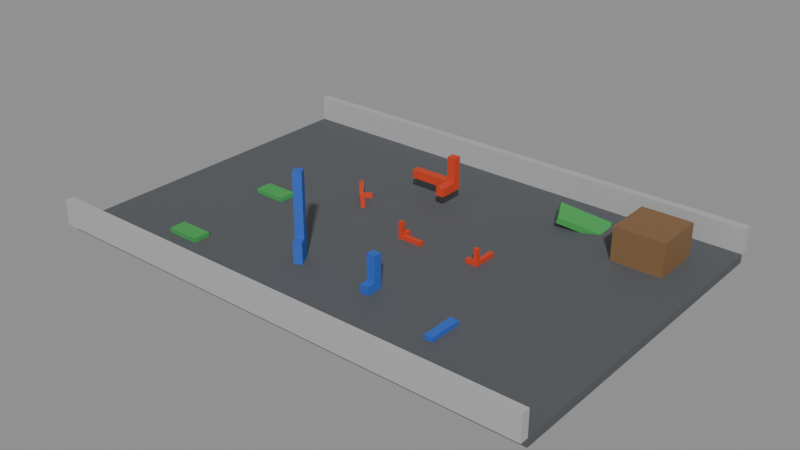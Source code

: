 # Source: roblox.blend  (saved by Blender 5.2.45; exported with 4.5.12 LTS)
import bpy
from mathutils import Matrix  # noqa: F401  (used for matrix-valued properties, if any)

bpy.ops.wm.read_factory_settings(use_empty=True)
scene = bpy.context.scene
scene.name = 'Scene'

# ---- collections
col_placed = bpy.data.collections.new('Placed'); scene.collection.children.link(col_placed)
col_markers = bpy.data.collections.new('Markers'); scene.collection.children.link(col_markers)
col_piece_arrow = bpy.data.collections.new('Piece_Arrow')  # instanced only; not linked into the scene
col_piece_pillar = bpy.data.collections.new('Piece_Pillar')  # instanced only; not linked into the scene
col_piece_slab = bpy.data.collections.new('Piece_Slab')  # instanced only; not linked into the scene

# ---- materials (node trees are filled in below, after node groups)
mat_ground_mat = bpy.data.materials.new('Ground_Mat')
mat_ground_mat.diffuse_color = (0.09084, 0.09759, 0.107, 1.0)
mat_wall_north_mat = bpy.data.materials.new('Wall_North_Mat')
mat_wall_north_mat.diffuse_color = (0.4342, 0.4342, 0.4342, 1.0)
mat_shed_mat = bpy.data.materials.new('Shed_Mat')
mat_shed_mat.diffuse_color = (0.2159, 0.117, 0.05127, 1.0)
mat_shed_collider_mat = bpy.data.materials.new('Shed_Collider_Mat')
mat_shed_collider_mat.diffuse_color = (1.0, 0.0, 1.0, 1.0)
mat_arrow_shaft_mat = bpy.data.materials.new('Arrow_Shaft_Mat')
mat_arrow_shaft_mat.diffuse_color = (0.6308, 0.05127, 0.01444, 1.0)
mat_arrow_post_mat = bpy.data.materials.new('Arrow_Post_Mat')
mat_arrow_post_mat.diffuse_color = (0.6308, 0.05127, 0.01444, 1.0)
mat_arrow_fin_mat = bpy.data.materials.new('Arrow_Fin_Mat')
mat_arrow_fin_mat.diffuse_color = (0.6308, 0.05127, 0.01444, 1.0)
mat_pillar_step_mat = bpy.data.materials.new('Pillar_Step_Mat')
mat_pillar_step_mat.diffuse_color = (0.02956, 0.117, 0.5271, 1.0)
mat_pillar_body_mat = bpy.data.materials.new('Pillar_Body_Mat')
mat_pillar_body_mat.diffuse_color = (0.02956, 0.117, 0.5271, 1.0)
mat_slab_mat = bpy.data.materials.new('Slab_Mat')
mat_slab_mat.diffuse_color = (0.05127, 0.3515, 0.08022, 1.0)

# ---- material node trees
mat_ground_mat.use_nodes = True; mat_ground_mat.node_tree.nodes.clear()
_N = mat_ground_mat.node_tree.nodes; _L = mat_ground_mat.node_tree.links
n0 = _N.new('ShaderNodeBsdfPrincipled'); n0.name = 'Principled BSDF'; n0.location = (-200, 100)
n0.inputs[0].default_value = (0.09084, 0.09759, 0.107, 1.0)
n0.inputs[2].default_value = 0.7
n0.inputs[10].default_value = 0.005
n1 = _N.new('ShaderNodeOutputMaterial'); n1.name = 'Material Output'; n1.location = (200, 100)
_L.new(n0.outputs[0], n1.inputs[0])
n1.is_active_output = True
mat_wall_north_mat.use_nodes = True; mat_wall_north_mat.node_tree.nodes.clear()
_N = mat_wall_north_mat.node_tree.nodes; _L = mat_wall_north_mat.node_tree.links
n0 = _N.new('ShaderNodeBsdfPrincipled'); n0.name = 'Principled BSDF'; n0.location = (-200, 100)
n0.inputs[0].default_value = (0.4342, 0.4342, 0.4342, 1.0)
n0.inputs[2].default_value = 0.7
n0.inputs[10].default_value = 0.005
n1 = _N.new('ShaderNodeOutputMaterial'); n1.name = 'Material Output'; n1.location = (200, 100)
_L.new(n0.outputs[0], n1.inputs[0])
n1.is_active_output = True
mat_shed_mat.use_nodes = True; mat_shed_mat.node_tree.nodes.clear()
_N = mat_shed_mat.node_tree.nodes; _L = mat_shed_mat.node_tree.links
n0 = _N.new('ShaderNodeBsdfPrincipled'); n0.name = 'Principled BSDF'; n0.location = (-200, 100)
n0.inputs[0].default_value = (0.2159, 0.117, 0.05127, 1.0)
n0.inputs[2].default_value = 0.7
n0.inputs[10].default_value = 0.005
n1 = _N.new('ShaderNodeOutputMaterial'); n1.name = 'Material Output'; n1.location = (200, 100)
_L.new(n0.outputs[0], n1.inputs[0])
n1.is_active_output = True
mat_shed_collider_mat.use_nodes = True; mat_shed_collider_mat.node_tree.nodes.clear()
_N = mat_shed_collider_mat.node_tree.nodes; _L = mat_shed_collider_mat.node_tree.links
n0 = _N.new('ShaderNodeBsdfPrincipled'); n0.name = 'Principled BSDF'; n0.location = (-200, 100)
n0.inputs[0].default_value = (1.0, 0.0, 1.0, 1.0)
n0.inputs[2].default_value = 0.7
n0.inputs[10].default_value = 0.005
n1 = _N.new('ShaderNodeOutputMaterial'); n1.name = 'Material Output'; n1.location = (200, 100)
_L.new(n0.outputs[0], n1.inputs[0])
n1.is_active_output = True
mat_arrow_shaft_mat.use_nodes = True; mat_arrow_shaft_mat.node_tree.nodes.clear()
_N = mat_arrow_shaft_mat.node_tree.nodes; _L = mat_arrow_shaft_mat.node_tree.links
n0 = _N.new('ShaderNodeBsdfPrincipled'); n0.name = 'Principled BSDF'; n0.location = (-200, 100)
n0.inputs[0].default_value = (0.6308, 0.05127, 0.01444, 1.0)
n0.inputs[2].default_value = 0.7
n0.inputs[10].default_value = 0.005
n1 = _N.new('ShaderNodeOutputMaterial'); n1.name = 'Material Output'; n1.location = (200, 100)
_L.new(n0.outputs[0], n1.inputs[0])
n1.is_active_output = True
mat_arrow_post_mat.use_nodes = True; mat_arrow_post_mat.node_tree.nodes.clear()
_N = mat_arrow_post_mat.node_tree.nodes; _L = mat_arrow_post_mat.node_tree.links
n0 = _N.new('ShaderNodeBsdfPrincipled'); n0.name = 'Principled BSDF'; n0.location = (-200, 100)
n0.inputs[0].default_value = (0.6308, 0.05127, 0.01444, 1.0)
n0.inputs[2].default_value = 0.7
n0.inputs[10].default_value = 0.005
n1 = _N.new('ShaderNodeOutputMaterial'); n1.name = 'Material Output'; n1.location = (200, 100)
_L.new(n0.outputs[0], n1.inputs[0])
n1.is_active_output = True
mat_arrow_fin_mat.use_nodes = True; mat_arrow_fin_mat.node_tree.nodes.clear()
_N = mat_arrow_fin_mat.node_tree.nodes; _L = mat_arrow_fin_mat.node_tree.links
n0 = _N.new('ShaderNodeBsdfPrincipled'); n0.name = 'Principled BSDF'; n0.location = (-200, 100)
n0.inputs[0].default_value = (0.6308, 0.05127, 0.01444, 1.0)
n0.inputs[2].default_value = 0.7
n0.inputs[10].default_value = 0.005
n1 = _N.new('ShaderNodeOutputMaterial'); n1.name = 'Material Output'; n1.location = (200, 100)
_L.new(n0.outputs[0], n1.inputs[0])
n1.is_active_output = True
mat_pillar_step_mat.use_nodes = True; mat_pillar_step_mat.node_tree.nodes.clear()
_N = mat_pillar_step_mat.node_tree.nodes; _L = mat_pillar_step_mat.node_tree.links
n0 = _N.new('ShaderNodeBsdfPrincipled'); n0.name = 'Principled BSDF'; n0.location = (-200, 100)
n0.inputs[0].default_value = (0.02956, 0.117, 0.5271, 1.0)
n0.inputs[2].default_value = 0.7
n0.inputs[10].default_value = 0.005
n1 = _N.new('ShaderNodeOutputMaterial'); n1.name = 'Material Output'; n1.location = (200, 100)
_L.new(n0.outputs[0], n1.inputs[0])
n1.is_active_output = True
mat_pillar_body_mat.use_nodes = True; mat_pillar_body_mat.node_tree.nodes.clear()
_N = mat_pillar_body_mat.node_tree.nodes; _L = mat_pillar_body_mat.node_tree.links
n0 = _N.new('ShaderNodeBsdfPrincipled'); n0.name = 'Principled BSDF'; n0.location = (-200, 100)
n0.inputs[0].default_value = (0.02956, 0.117, 0.5271, 1.0)
n0.inputs[2].default_value = 0.7
n0.inputs[10].default_value = 0.005
n1 = _N.new('ShaderNodeOutputMaterial'); n1.name = 'Material Output'; n1.location = (200, 100)
_L.new(n0.outputs[0], n1.inputs[0])
n1.is_active_output = True
mat_slab_mat.use_nodes = True; mat_slab_mat.node_tree.nodes.clear()
_N = mat_slab_mat.node_tree.nodes; _L = mat_slab_mat.node_tree.links
n0 = _N.new('ShaderNodeBsdfPrincipled'); n0.name = 'Principled BSDF'; n0.location = (-200, 100)
n0.inputs[0].default_value = (0.05127, 0.3515, 0.08022, 1.0)
n0.inputs[2].default_value = 0.7
n0.inputs[10].default_value = 0.005
n1 = _N.new('ShaderNodeOutputMaterial'); n1.name = 'Material Output'; n1.location = (200, 100)
_L.new(n0.outputs[0], n1.inputs[0])
n1.is_active_output = True

# ---- meshes
me_ground = bpy.data.meshes.new('Ground')
me_ground.from_pydata([(-30.0, -20.0, -1.0), (-30.0, -20.0, 0.0), (-30.0, 20.0, -1.0), (-30.0, 20.0, 0.0), (30.0, -20.0, -1.0), (30.0, -20.0, 0.0), (30.0, 20.0, -1.0), (30.0, 20.0, 0.0)], [], [(0, 1, 3, 2), (2, 3, 7, 6), (6, 7, 5, 4), (4, 5, 1, 0), (2, 6, 4, 0), (7, 3, 1, 5)])
me_ground.materials.append(mat_ground_mat)
me_ground.update()
me_wall_north = bpy.data.meshes.new('Wall_North')
me_wall_north.from_pydata([(-30.0, 20.0, 0.0), (-30.0, 20.0, 3.0), (-30.0, 21.0, 0.0), (-30.0, 21.0, 3.0), (30.0, 20.0, 0.0), (30.0, 20.0, 3.0), (30.0, 21.0, 0.0), (30.0, 21.0, 3.0)], [], [(0, 1, 3, 2), (2, 3, 7, 6), (6, 7, 5, 4), (4, 5, 1, 0), (2, 6, 4, 0), (7, 3, 1, 5)])
me_wall_north.materials.append(mat_wall_north_mat)
me_wall_north.update()
me_shed = bpy.data.meshes.new('Shed')
me_shed.from_pydata([(20.0, 10.0, 0.0), (20.0, 10.0, 4.0), (20.0, 16.0, 0.0), (20.0, 16.0, 4.0), (26.0, 10.0, 0.0), (26.0, 10.0, 4.0), (26.0, 16.0, 0.0), (26.0, 16.0, 4.0)], [], [(0, 1, 3, 2), (2, 3, 7, 6), (6, 7, 5, 4), (4, 5, 1, 0), (2, 6, 4, 0), (7, 3, 1, 5)])
me_shed.materials.append(mat_shed_mat)
me_shed.update()
me_shed_collider = bpy.data.meshes.new('Shed_Collider')
me_shed_collider.from_pydata([(20.0, 10.0, 0.0), (20.0, 10.0, 4.0), (20.0, 16.0, 0.0), (20.0, 16.0, 4.0), (26.0, 10.0, 0.0), (26.0, 10.0, 4.0), (26.0, 16.0, 0.0), (26.0, 16.0, 4.0)], [], [(0, 1, 3, 2), (2, 3, 7, 6), (6, 7, 5, 4), (4, 5, 1, 0), (2, 6, 4, 0), (7, 3, 1, 5)])
me_shed_collider.materials.append(mat_shed_collider_mat)
me_shed_collider.update()
me_arrow_shaft = bpy.data.meshes.new('Arrow_Shaft')
me_arrow_shaft.from_pydata([(0.0, -0.25, 0.0), (0.0, -0.25, 0.5), (0.0, 0.25, 0.0), (0.0, 0.25, 0.5), (3.0, -0.25, 0.0), (3.0, -0.25, 0.5), (3.0, 0.25, 0.0), (3.0, 0.25, 0.5)], [], [(0, 1, 3, 2), (2, 3, 7, 6), (6, 7, 5, 4), (4, 5, 1, 0), (2, 6, 4, 0), (7, 3, 1, 5)])
me_arrow_shaft.materials.append(mat_arrow_shaft_mat)
me_arrow_shaft.update()
me_arrow_post = bpy.data.meshes.new('Arrow_Post')
me_arrow_post.from_pydata([(0.0, -0.25, 0.5), (0.0, -0.25, 2.0), (0.0, 0.25, 0.5), (0.0, 0.25, 2.0), (0.5, -0.25, 0.5), (0.5, -0.25, 2.0), (0.5, 0.25, 0.5), (0.5, 0.25, 2.0)], [], [(0, 1, 3, 2), (2, 3, 7, 6), (6, 7, 5, 4), (4, 5, 1, 0), (2, 6, 4, 0), (7, 3, 1, 5)])
me_arrow_post.materials.append(mat_arrow_post_mat)
me_arrow_post.update()
me_arrow_fin = bpy.data.meshes.new('Arrow_Fin')
me_arrow_fin.from_pydata([(0.0, 0.25, 0.0), (0.0, 0.25, 0.5), (0.0, 1.25, 0.0), (0.0, 1.25, 0.5), (0.5, 0.25, 0.0), (0.5, 0.25, 0.5), (0.5, 1.25, 0.0), (0.5, 1.25, 0.5)], [], [(0, 1, 3, 2), (2, 3, 7, 6), (6, 7, 5, 4), (4, 5, 1, 0), (2, 6, 4, 0), (7, 3, 1, 5)])
me_arrow_fin.materials.append(mat_arrow_fin_mat)
me_arrow_fin.update()
me_pillar_step = bpy.data.meshes.new('Pillar_Step')
me_pillar_step.from_pydata([(-0.5, -1.5, 0.0), (-0.5, -1.5, 1.0), (-0.5, -0.5, 0.0), (-0.5, -0.5, 1.0), (0.5, -1.5, 0.0), (0.5, -1.5, 1.0), (0.5, -0.5, 0.0), (0.5, -0.5, 1.0)], [], [(0, 1, 3, 2), (2, 3, 7, 6), (6, 7, 5, 4), (4, 5, 1, 0), (2, 6, 4, 0), (7, 3, 1, 5)])
me_pillar_step.materials.append(mat_pillar_step_mat)
me_pillar_step.update()
me_pillar_body = bpy.data.meshes.new('Pillar_Body')
me_pillar_body.from_pydata([(-0.5, -0.5, 0.0), (-0.5, -0.5, 4.0), (-0.5, 0.5, 0.0), (-0.5, 0.5, 4.0), (0.5, -0.5, 0.0), (0.5, -0.5, 4.0), (0.5, 0.5, 0.0), (0.5, 0.5, 4.0)], [], [(0, 1, 3, 2), (2, 3, 7, 6), (6, 7, 5, 4), (4, 5, 1, 0), (2, 6, 4, 0), (7, 3, 1, 5)])
me_pillar_body.materials.append(mat_pillar_body_mat)
me_pillar_body.update()
me_slab = bpy.data.meshes.new('Slab')
me_slab.from_pydata([(0.0, 0.0, 0.0), (0.0, 0.0, 0.5), (0.0, 2.0, 0.0), (0.0, 2.0, 0.5), (4.0, 0.0, 0.0), (4.0, 0.0, 0.5), (4.0, 2.0, 0.0), (4.0, 2.0, 0.5)], [], [(0, 1, 3, 2), (2, 3, 7, 6), (6, 7, 5, 4), (4, 5, 1, 0), (2, 6, 4, 0), (7, 3, 1, 5)])
me_slab.materials.append(mat_slab_mat)
me_slab.update()

# ---- objects
ob_ground = bpy.data.objects.new('Ground', me_ground)
ob_wall_north = bpy.data.objects.new('Wall_North', me_wall_north)
ob_wall_south = bpy.data.objects.new('Wall_South', me_wall_north)
ob_shed = bpy.data.objects.new('Shed', me_shed)
ob_shed_collider = bpy.data.objects.new('Shed_Collider', me_shed_collider)
ob_arrow_plain_001 = bpy.data.objects.new('Arrow_Plain_001', None)
ob_arrow_turn90_001 = bpy.data.objects.new('Arrow_Turn90_001', None)
ob_arrow_turnminus45_001 = bpy.data.objects.new('Arrow_TurnMinus45_001', None)
ob_arrow_scaled2_001 = bpy.data.objects.new('Arrow_Scaled2_001', None)
ob_pillar_plain_001 = bpy.data.objects.new('Pillar_Plain_001', None)
ob_pillar_tall_001 = bpy.data.objects.new('Pillar_Tall_001', None)
ob_pillar_onitsback_001 = bpy.data.objects.new('Pillar_OnItsBack_001', None)
ob_slab_plain_001 = bpy.data.objects.new('Slab_Plain_001', None)
ob_slab_stretched_001 = bpy.data.objects.new('Slab_Stretched_001', None)
ob_slab_tilted_001 = bpy.data.objects.new('Slab_Tilted_001', None)
ob_spawn_a = bpy.data.objects.new('Spawn_A', None)
ob_arrow_shaft = bpy.data.objects.new('Arrow_Shaft', me_arrow_shaft)
ob_arrow_post = bpy.data.objects.new('Arrow_Post', me_arrow_post)
ob_arrow_fin = bpy.data.objects.new('Arrow_Fin', me_arrow_fin)
ob_pillar_step = bpy.data.objects.new('Pillar_Step', me_pillar_step)
ob_pillar_body = bpy.data.objects.new('Pillar_Body', me_pillar_body)
ob_slab = bpy.data.objects.new('Slab', me_slab)

# ---- transforms, parenting, visibility, modifiers, constraints
ob_ground.location = (0.0, 0.0, 0.0)
ob_wall_north.location = (0.0, 0.0, 0.0)
ob_wall_south.location = (0.0, -41.0, 0.0)
ob_shed.location = (0.0, 0.0, 0.0)
ob_shed_collider.location = (0.0, 0.0, 0.0)
ob_shed_collider.hide_render = True
ob_shed_collider.display_type = 'WIRE'
ob_arrow_plain_001.location = (0.0, 0.0, 0.0)
ob_arrow_plain_001.empty_display_size = 0.5
ob_arrow_plain_001.instance_type = 'COLLECTION'
ob_arrow_turn90_001.location = (10.0, 0.0, 0.0)
ob_arrow_turn90_001.rotation_euler = (0.0, -0.0, 1.571)
ob_arrow_turn90_001.empty_display_size = 0.5
ob_arrow_turn90_001.instance_type = 'COLLECTION'
ob_arrow_turnminus45_001.location = (-10.0, 5.0, 0.0)
ob_arrow_turnminus45_001.rotation_euler = (0.0, 0.0, -0.7854)
ob_arrow_turnminus45_001.empty_display_size = 0.5
ob_arrow_turnminus45_001.instance_type = 'COLLECTION'
ob_arrow_scaled2_001.location = (0.0, 10.0, 2.0)
ob_arrow_scaled2_001.rotation_euler = (0.0, 0.0, -3.142)
ob_arrow_scaled2_001.scale = (2.0, 2.0, 2.0)
ob_arrow_scaled2_001.empty_display_size = 0.5
ob_arrow_scaled2_001.instance_type = 'COLLECTION'
ob_pillar_plain_001.location = (5.0, -10.0, 0.0)
ob_pillar_plain_001.empty_display_size = 0.5
ob_pillar_plain_001.instance_type = 'COLLECTION'
ob_pillar_tall_001.location = (-5.0, -10.0, 0.0)
ob_pillar_tall_001.rotation_euler = (0.0, -0.0, 0.5236)
ob_pillar_tall_001.scale = (1.0, 1.0, 2.5)
ob_pillar_tall_001.empty_display_size = 0.5
ob_pillar_tall_001.instance_type = 'COLLECTION'
ob_pillar_onitsback_001.location = (15.0, -10.0, 0.0)
ob_pillar_onitsback_001.rotation_euler = (1.571, -0.0, 0.0)
ob_pillar_onitsback_001.empty_display_size = 0.5
ob_pillar_onitsback_001.instance_type = 'COLLECTION'
ob_slab_plain_001.location = (-20.0, -15.0, 0.0)
ob_slab_plain_001.empty_display_size = 0.5
ob_slab_plain_001.instance_type = 'COLLECTION'
ob_slab_stretched_001.location = (-20.0, 0.0, 0.0)
ob_slab_stretched_001.rotation_euler = (0.0, 0.0, -1.571)
ob_slab_stretched_001.scale = (0.5, 2.0, 1.0)
ob_slab_stretched_001.empty_display_size = 0.5
ob_slab_stretched_001.instance_type = 'COLLECTION'
ob_slab_tilted_001.location = (12.0, 12.0, 1.0)
ob_slab_tilted_001.rotation_euler = (0.1745, 0.3491, 0.5236)
ob_slab_tilted_001.scale = (1.5, 1.5, 1.5)
ob_slab_tilted_001.empty_display_size = 0.5
ob_slab_tilted_001.instance_type = 'COLLECTION'
ob_spawn_a.location = (-25.0, -18.0, 0.5)
ob_spawn_a.rotation_euler = (0.0, -0.0, 1.571)
ob_spawn_a.empty_display_type = 'SINGLE_ARROW'
ob_spawn_a.empty_display_size = 1.5
ob_arrow_shaft.location = (0.0, 0.0, 0.0)
ob_arrow_post.location = (0.0, 0.0, 0.0)
ob_arrow_fin.location = (0.0, 0.0, 0.0)
ob_pillar_step.location = (0.0, 0.0, 0.0)
ob_pillar_body.location = (0.0, 0.0, 0.0)
ob_slab.location = (0.0, 0.0, 0.0)
ob_arrow_plain_001.instance_collection = col_piece_arrow
ob_arrow_turn90_001.instance_collection = col_piece_arrow
ob_arrow_turnminus45_001.instance_collection = col_piece_arrow
ob_arrow_scaled2_001.instance_collection = col_piece_arrow
ob_pillar_plain_001.instance_collection = col_piece_pillar
ob_pillar_tall_001.instance_collection = col_piece_pillar
ob_pillar_onitsback_001.instance_collection = col_piece_pillar
ob_slab_plain_001.instance_collection = col_piece_slab
ob_slab_stretched_001.instance_collection = col_piece_slab
ob_slab_tilted_001.instance_collection = col_piece_slab

# ---- collection membership
scene.collection.objects.link(ob_ground)
scene.collection.objects.link(ob_wall_north)
scene.collection.objects.link(ob_wall_south)
scene.collection.objects.link(ob_shed)
scene.collection.objects.link(ob_shed_collider)
col_placed.objects.link(ob_arrow_plain_001)
col_placed.objects.link(ob_arrow_turn90_001)
col_placed.objects.link(ob_arrow_turnminus45_001)
col_placed.objects.link(ob_arrow_scaled2_001)
col_placed.objects.link(ob_pillar_plain_001)
col_placed.objects.link(ob_pillar_tall_001)
col_placed.objects.link(ob_pillar_onitsback_001)
col_placed.objects.link(ob_slab_plain_001)
col_placed.objects.link(ob_slab_stretched_001)
col_placed.objects.link(ob_slab_tilted_001)
col_markers.objects.link(ob_spawn_a)
col_piece_arrow.objects.link(ob_arrow_shaft)
col_piece_arrow.objects.link(ob_arrow_post)
col_piece_arrow.objects.link(ob_arrow_fin)
col_piece_pillar.objects.link(ob_pillar_step)
col_piece_pillar.objects.link(ob_pillar_body)
col_piece_slab.objects.link(ob_slab)

# ---- scene / render settings (as saved in the file)
scene.frame_start = 1; scene.frame_end = 250; scene.frame_set(1)
scene.render.engine = 'BLENDER_EEVEE_NEXT'
scene.render.bake_bias = 0.0
scene.render.bake_samples = 0
scene.render.compositor_device = 'GPU'
scene.eevee.use_volume_custom_range = False
scene.eevee.fast_gi_thickness_near = 0.1
scene.eevee.fast_gi_thickness_far = 0.0
scene.eevee.ray_tracing_options.screen_trace_thickness = 0.1
bpy.context.view_layer.update()

# ---- added for rendering (the .blend has no active camera and no usable light): camera, sun + grey world if the file has none
cam_auto = bpy.data.cameras.new('AutoCamera')
cam_auto.lens = 50.0
cam_auto.sensor_width = 36.0
cam_auto.clip_end = 1192.0
ob_auto_camera = bpy.data.objects.new('AutoCamera', cam_auto)
scene.collection.objects.link(ob_auto_camera)
ob_auto_camera.location = (67.9206, -81.5047, 55.8365)
ob_auto_camera.rotation_euler = (1.09748, -7.21219e-08, 0.694738)
scene.camera = ob_auto_camera
light_auto_sun = bpy.data.lights.new('AutoSun', 'SUN')
light_auto_sun.energy = 3.0
light_auto_sun.angle = 0.0523599
ob_auto_sun = bpy.data.objects.new('AutoSun', light_auto_sun)
scene.collection.objects.link(ob_auto_sun)
ob_auto_sun.rotation_euler = (0.872665, 0.174533, 0.523599)
if scene.world is None:
    world_auto = bpy.data.worlds.new('AutoWorld')
    world_auto.color = (0.3, 0.3, 0.3)
    scene.world = world_auto
bpy.context.view_layer.update()
